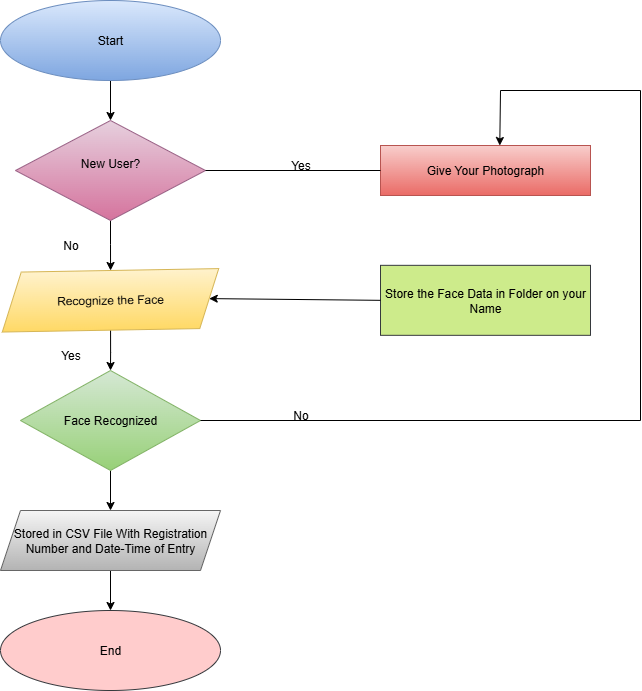

The diagram above was exported from draw.io. Its source (the exported page's mxGraphModel, read from the mxfile embedded in the PNG):
<mxGraphModel dx="1042" dy="562" grid="1" gridSize="10" guides="1" tooltips="1" connect="1" arrows="1" fold="1" page="1" pageScale="1" pageWidth="850" pageHeight="1100" math="0" shadow="0">
  <root>
    <mxCell id="0" />
    <mxCell id="1" parent="0" />
    <mxCell id="w8JOA_bOCJm9-_LhyAD9-16" value="" style="edgeStyle=orthogonalEdgeStyle;rounded=0;orthogonalLoop=1;jettySize=auto;html=1;" edge="1" parent="1" source="w8JOA_bOCJm9-_LhyAD9-1" target="w8JOA_bOCJm9-_LhyAD9-2">
      <mxGeometry relative="1" as="geometry" />
    </mxCell>
    <mxCell id="w8JOA_bOCJm9-_LhyAD9-1" value="Start" style="ellipse;whiteSpace=wrap;html=1;fillColor=#dae8fc;strokeColor=#6c8ebf;gradientColor=#7ea6e0;" vertex="1" parent="1">
      <mxGeometry x="90" y="120" width="220" height="80" as="geometry" />
    </mxCell>
    <mxCell id="w8JOA_bOCJm9-_LhyAD9-17" value="" style="edgeStyle=orthogonalEdgeStyle;rounded=0;orthogonalLoop=1;jettySize=auto;html=1;" edge="1" parent="1" source="w8JOA_bOCJm9-_LhyAD9-2" target="w8JOA_bOCJm9-_LhyAD9-3">
      <mxGeometry relative="1" as="geometry" />
    </mxCell>
    <mxCell id="w8JOA_bOCJm9-_LhyAD9-2" value="&lt;div&gt;New User?&lt;div&gt;&lt;br&gt;&lt;/div&gt;&lt;/div&gt;" style="rhombus;whiteSpace=wrap;html=1;fillColor=#e6d0de;gradientColor=#d5739d;strokeColor=#996185;" vertex="1" parent="1">
      <mxGeometry x="105" y="240" width="190" height="100" as="geometry" />
    </mxCell>
    <mxCell id="w8JOA_bOCJm9-_LhyAD9-18" value="" style="edgeStyle=orthogonalEdgeStyle;rounded=0;orthogonalLoop=1;jettySize=auto;html=1;" edge="1" parent="1" source="w8JOA_bOCJm9-_LhyAD9-3" target="w8JOA_bOCJm9-_LhyAD9-5">
      <mxGeometry relative="1" as="geometry" />
    </mxCell>
    <mxCell id="w8JOA_bOCJm9-_LhyAD9-3" value="Recognize the Face" style="shape=parallelogram;perimeter=parallelogramPerimeter;whiteSpace=wrap;html=1;fixedSize=1;rotation=-1;fillColor=#fff2cc;gradientColor=#ffd966;strokeColor=#d6b656;" vertex="1" parent="1">
      <mxGeometry x="91.25" y="390" width="217.5" height="59.65" as="geometry" />
    </mxCell>
    <mxCell id="w8JOA_bOCJm9-_LhyAD9-19" value="" style="edgeStyle=orthogonalEdgeStyle;rounded=0;orthogonalLoop=1;jettySize=auto;html=1;" edge="1" parent="1" source="w8JOA_bOCJm9-_LhyAD9-5" target="w8JOA_bOCJm9-_LhyAD9-6">
      <mxGeometry relative="1" as="geometry" />
    </mxCell>
    <mxCell id="w8JOA_bOCJm9-_LhyAD9-5" value="Face Recognized" style="rhombus;whiteSpace=wrap;html=1;fillColor=#d5e8d4;gradientColor=#97d077;strokeColor=#82b366;" vertex="1" parent="1">
      <mxGeometry x="110" y="490" width="180" height="100" as="geometry" />
    </mxCell>
    <mxCell id="w8JOA_bOCJm9-_LhyAD9-20" value="" style="edgeStyle=orthogonalEdgeStyle;rounded=0;orthogonalLoop=1;jettySize=auto;html=1;" edge="1" parent="1" source="w8JOA_bOCJm9-_LhyAD9-6" target="w8JOA_bOCJm9-_LhyAD9-7">
      <mxGeometry relative="1" as="geometry" />
    </mxCell>
    <mxCell id="w8JOA_bOCJm9-_LhyAD9-6" value="Stored in CSV File With Registration Number and Date-Time of Entry" style="shape=parallelogram;perimeter=parallelogramPerimeter;whiteSpace=wrap;html=1;fixedSize=1;fillColor=#f5f5f5;gradientColor=#b3b3b3;strokeColor=#666666;" vertex="1" parent="1">
      <mxGeometry x="90" y="630" width="220" height="60" as="geometry" />
    </mxCell>
    <mxCell id="w8JOA_bOCJm9-_LhyAD9-7" value="End" style="ellipse;whiteSpace=wrap;html=1;fillColor=#ffcccc;strokeColor=#36393d;" vertex="1" parent="1">
      <mxGeometry x="90" y="730" width="220" height="80" as="geometry" />
    </mxCell>
    <mxCell id="w8JOA_bOCJm9-_LhyAD9-8" value="Give Your Photograph" style="rounded=0;whiteSpace=wrap;html=1;fillColor=#f8cecc;gradientColor=#ea6b66;strokeColor=#b85450;" vertex="1" parent="1">
      <mxGeometry x="470" y="265" width="210" height="50" as="geometry" />
    </mxCell>
    <mxCell id="w8JOA_bOCJm9-_LhyAD9-9" value="Store the Face Data in Folder on your Name" style="rounded=0;whiteSpace=wrap;html=1;fillColor=#cdeb8b;strokeColor=#36393d;" vertex="1" parent="1">
      <mxGeometry x="470" y="384.83" width="210" height="70" as="geometry" />
    </mxCell>
    <mxCell id="w8JOA_bOCJm9-_LhyAD9-14" value="" style="endArrow=none;html=1;rounded=0;entryX=0;entryY=0.5;entryDx=0;entryDy=0;exitX=1;exitY=0.5;exitDx=0;exitDy=0;" edge="1" parent="1" source="w8JOA_bOCJm9-_LhyAD9-2" target="w8JOA_bOCJm9-_LhyAD9-8">
      <mxGeometry width="50" height="50" relative="1" as="geometry">
        <mxPoint x="300" y="290" as="sourcePoint" />
        <mxPoint x="370" y="270" as="targetPoint" />
      </mxGeometry>
    </mxCell>
    <mxCell id="w8JOA_bOCJm9-_LhyAD9-15" value="" style="endArrow=classic;html=1;rounded=0;exitX=0;exitY=0.5;exitDx=0;exitDy=0;entryX=1;entryY=0.5;entryDx=0;entryDy=0;" edge="1" parent="1" source="w8JOA_bOCJm9-_LhyAD9-9" target="w8JOA_bOCJm9-_LhyAD9-3">
      <mxGeometry width="50" height="50" relative="1" as="geometry">
        <mxPoint x="480" y="440" as="sourcePoint" />
        <mxPoint x="530" y="390" as="targetPoint" />
      </mxGeometry>
    </mxCell>
    <mxCell id="w8JOA_bOCJm9-_LhyAD9-22" value="Yes" style="text;html=1;align=center;verticalAlign=middle;resizable=0;points=[];autosize=1;strokeColor=none;fillColor=none;" vertex="1" parent="1">
      <mxGeometry x="370" y="270" width="40" height="30" as="geometry" />
    </mxCell>
    <mxCell id="w8JOA_bOCJm9-_LhyAD9-24" value="" style="endArrow=none;html=1;rounded=0;exitX=1;exitY=0.5;exitDx=0;exitDy=0;" edge="1" parent="1" source="w8JOA_bOCJm9-_LhyAD9-5">
      <mxGeometry width="50" height="50" relative="1" as="geometry">
        <mxPoint x="480" y="450" as="sourcePoint" />
        <mxPoint x="730" y="540" as="targetPoint" />
      </mxGeometry>
    </mxCell>
    <mxCell id="w8JOA_bOCJm9-_LhyAD9-25" value="" style="endArrow=none;html=1;rounded=0;" edge="1" parent="1">
      <mxGeometry width="50" height="50" relative="1" as="geometry">
        <mxPoint x="730" y="540" as="sourcePoint" />
        <mxPoint x="730" y="210" as="targetPoint" />
      </mxGeometry>
    </mxCell>
    <mxCell id="w8JOA_bOCJm9-_LhyAD9-27" value="" style="endArrow=none;html=1;rounded=0;" edge="1" parent="1">
      <mxGeometry width="50" height="50" relative="1" as="geometry">
        <mxPoint x="590" y="210" as="sourcePoint" />
        <mxPoint x="730" y="210" as="targetPoint" />
      </mxGeometry>
    </mxCell>
    <mxCell id="w8JOA_bOCJm9-_LhyAD9-28" value="" style="endArrow=classic;html=1;rounded=0;entryX=0.568;entryY=0;entryDx=0;entryDy=0;entryPerimeter=0;" edge="1" parent="1" target="w8JOA_bOCJm9-_LhyAD9-8">
      <mxGeometry width="50" height="50" relative="1" as="geometry">
        <mxPoint x="590" y="210" as="sourcePoint" />
        <mxPoint x="550" y="190" as="targetPoint" />
      </mxGeometry>
    </mxCell>
    <mxCell id="w8JOA_bOCJm9-_LhyAD9-30" value="No" style="text;html=1;align=center;verticalAlign=middle;resizable=0;points=[];autosize=1;strokeColor=none;fillColor=none;" vertex="1" parent="1">
      <mxGeometry x="370" y="520" width="40" height="30" as="geometry" />
    </mxCell>
    <mxCell id="w8JOA_bOCJm9-_LhyAD9-32" value="Yes" style="text;html=1;align=center;verticalAlign=middle;resizable=0;points=[];autosize=1;strokeColor=none;fillColor=none;" vertex="1" parent="1">
      <mxGeometry x="140" y="460" width="40" height="30" as="geometry" />
    </mxCell>
    <mxCell id="w8JOA_bOCJm9-_LhyAD9-33" value="No" style="text;html=1;align=center;verticalAlign=middle;resizable=0;points=[];autosize=1;strokeColor=none;fillColor=none;" vertex="1" parent="1">
      <mxGeometry x="140" y="350" width="40" height="30" as="geometry" />
    </mxCell>
  </root>
</mxGraphModel>